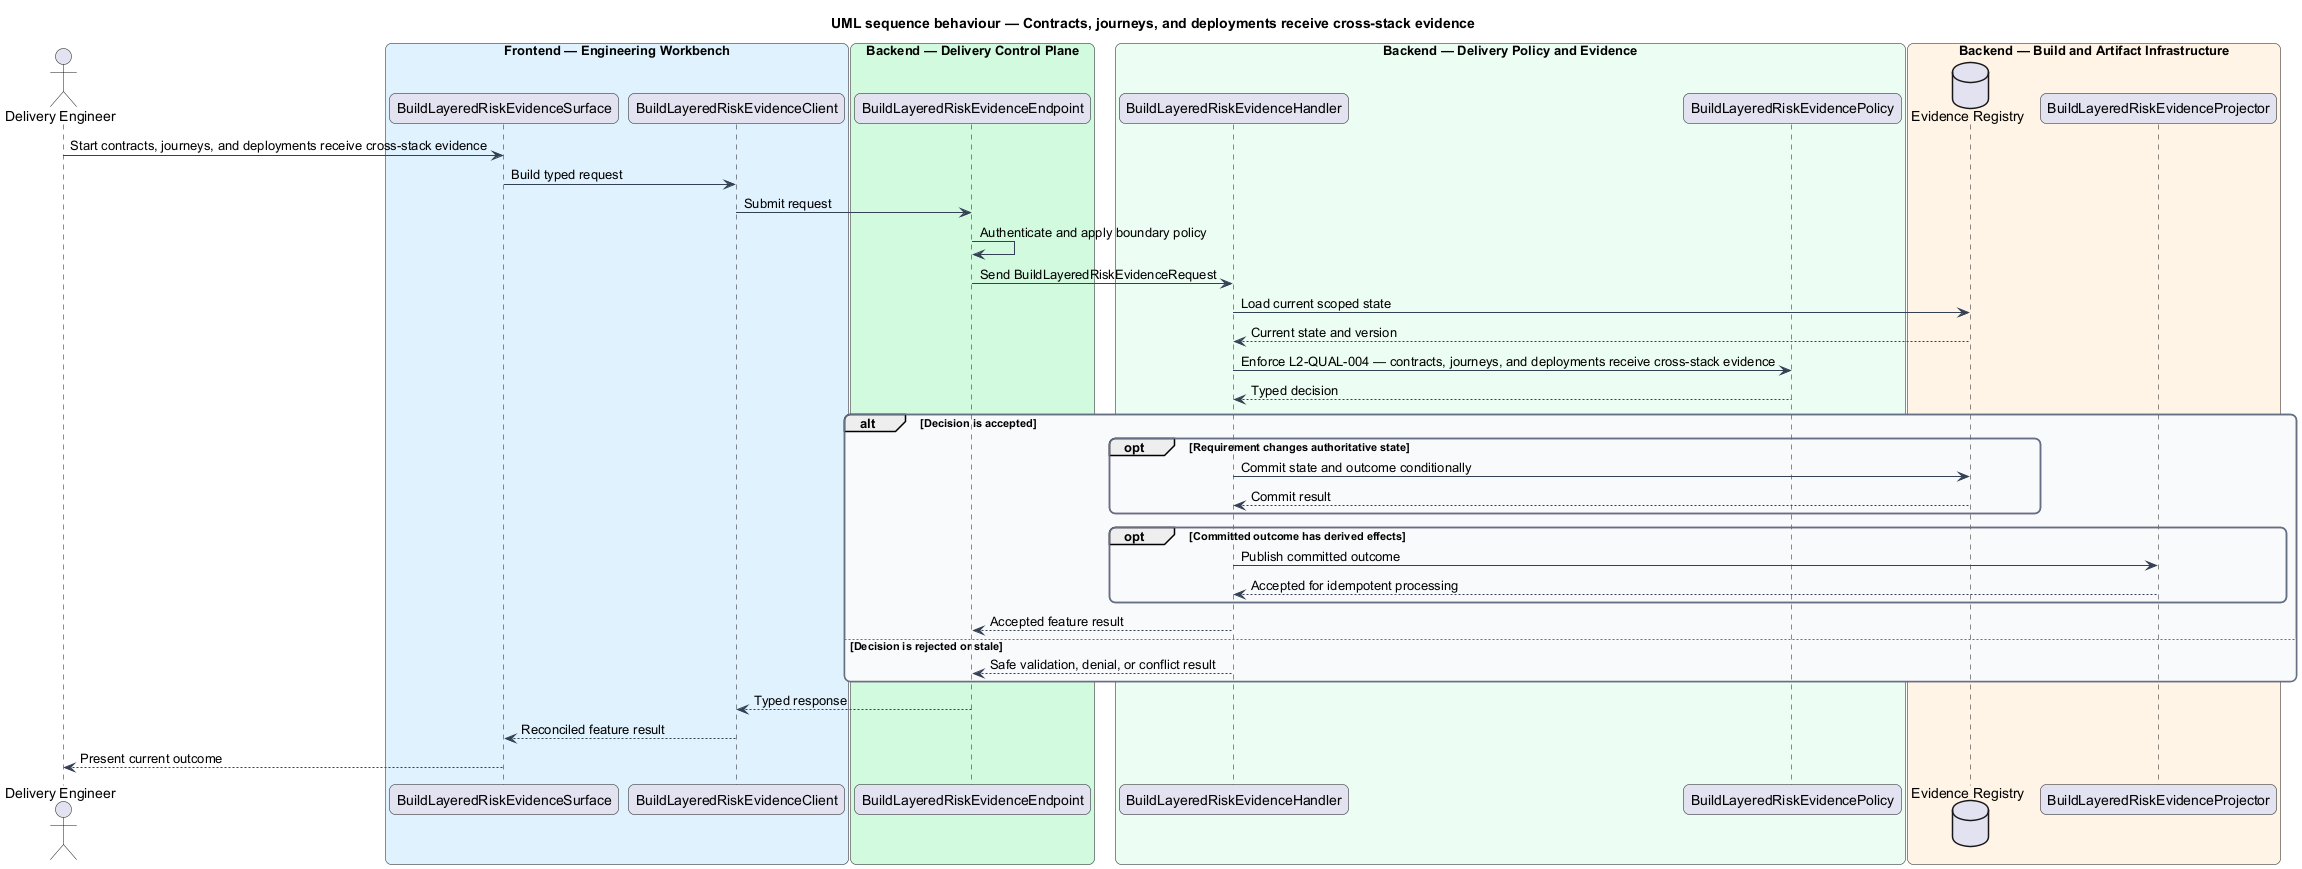

The diagram above was rendered by PlantUML. Its source (embedded in the PNG):
@startuml
title UML sequence behaviour — Contracts, journeys, and deployments receive cross-stack evidence
skinparam backgroundColor #FFFFFF
skinparam shadowing false
skinparam roundcorner 12
skinparam defaultFontName Arial
skinparam ArrowColor #344054
skinparam rectangle {
  BorderColor #344054
  FontColor #101828
}
skinparam package {
  BorderColor #667085
  FontColor #101828
  BackgroundColor #F9FAFB
}
actor "Delivery Engineer" as actor
box "Frontend — Engineering Workbench" #E0F2FE
  participant "BuildLayeredRiskEvidenceSurface" as surface
  participant "BuildLayeredRiskEvidenceClient" as client
end box
box "Backend — Delivery Control Plane" #D1FADF
  participant "BuildLayeredRiskEvidenceEndpoint" as endpoint
end box
box "Backend — Delivery Policy and Evidence" #ECFDF3
  participant "BuildLayeredRiskEvidenceHandler" as handler
  participant "BuildLayeredRiskEvidencePolicy" as policy
end box
box "Backend — Build and Artifact Infrastructure" #FFF4E5
  database "Evidence Registry" as store
  participant "BuildLayeredRiskEvidenceProjector" as projector
end box

actor -> surface : Start contracts, journeys, and deployments receive cross-stack evidence
surface -> client : Build typed request
client -> endpoint : Submit request
endpoint -> endpoint : Authenticate and apply boundary policy
endpoint -> handler : Send BuildLayeredRiskEvidenceRequest
handler -> store : Load current scoped state
store --> handler : Current state and version
handler -> policy : Enforce L2-QUAL-004 — contracts, journeys, and deployments receive cross-stack evidence
policy --> handler : Typed decision
alt Decision is accepted
  opt Requirement changes authoritative state
    handler -> store : Commit state and outcome conditionally
    store --> handler : Commit result
  end
  opt Committed outcome has derived effects
    handler -> projector : Publish committed outcome
    projector --> handler : Accepted for idempotent processing
  end
  handler --> endpoint : Accepted feature result
else Decision is rejected or stale
  handler --> endpoint : Safe validation, denial, or conflict result
end
endpoint --> client : Typed response
client --> surface : Reconciled feature result
surface --> actor : Present current outcome
@enduml